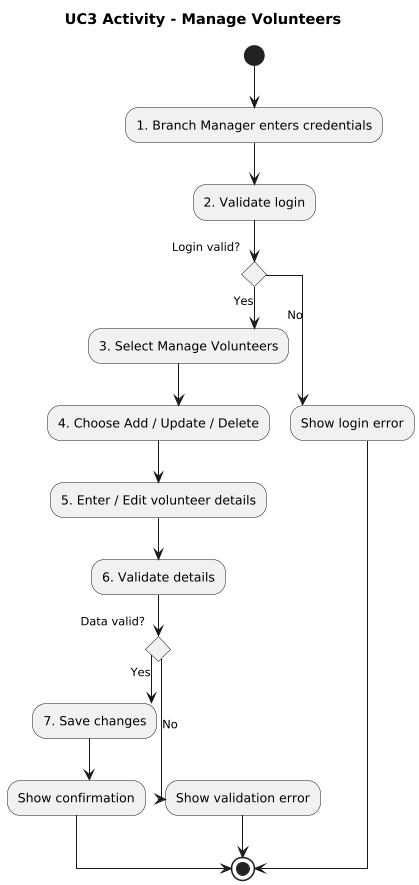

The diagram above was rendered by PlantUML. Its source (embedded in the PNG):
@startuml
title UC3 Activity - Manage Volunteers
top to bottom direction
skinparam dpi 100
skinparam linetype ortho
skinparam shadowing false
skinparam roundcorner 12

' =========================================================
' Description
' Step 1: Branch Manager enters username and password.
' Step 2: System checks if the login details are correct.
' Step 3: If login is valid, Branch Manager selects Manage Volunteers.
' If login is invalid, system shows a login error and stops the process.
' Step 4: Branch Manager chooses to Add, Update, or Delete a volunteer.
' Step 5: Branch Manager enters or edits the volunteer details.
' Step 6: System validates the entered information.
' Step 7: If the data is correct, the system saves the volunteer record and shows a confirmation message.
' If the data is incorrect, the system shows a validation error message.
' =========================================================

(*) --> "1. Branch Manager enters credentials"
--> "2. Validate login"

if "Login valid?" then
  -->[Yes] "3. Select Manage Volunteers"
  --> "4. Choose Add / Update / Delete"
  --> "5. Enter / Edit volunteer details"
  --> "6. Validate details"

  if "Data valid?" then
    -->[Yes] "7. Save changes"
    --> "Show confirmation"
    --> (*)
  else
    -->[No] "Show validation error"
    --> (*)
  endif

else
  -->[No] "Show login error"
  --> (*)
endif
@enduml